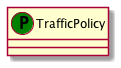

The diagram above was rendered by PlantUML. Its source (embedded in the PNG):
@startuml
set namespaceSeparator none
class "TrafficPolicy" as TrafficPolicy_PT << (P,green) >> {
}
@enduml